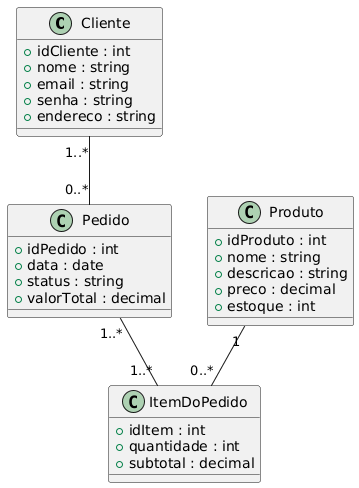

The diagram above was rendered by PlantUML. Its source (embedded in the PNG):
@startuml
class Cliente {
    + idCliente : int
    + nome : string
    + email : string
    + senha : string
    + endereco : string
}

class Pedido {
    + idPedido : int
    + data : date
    + status : string
    + valorTotal : decimal
}

class Produto {
    + idProduto : int
    + nome : string
    + descricao : string
    + preco : decimal
    + estoque : int
}

class ItemDoPedido {
    + idItem : int
    + quantidade : int
    + subtotal : decimal
}

Cliente "1..*" -- "0..*" Pedido
Pedido "1..*" -- "1..*" ItemDoPedido
Produto "1" -- "0..*" ItemDoPedido
@enduml